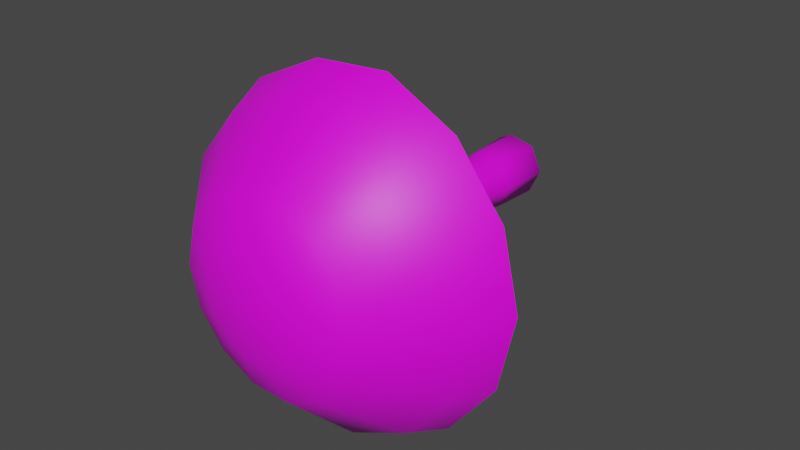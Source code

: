 # Source: FE_leaf_13-06---.blend  (saved by Blender 3.0.42; exported with 4.5.12 LTS)
import bpy
from mathutils import Matrix  # noqa: F401  (used for matrix-valued properties, if any)

bpy.ops.wm.read_factory_settings(use_empty=True)
scene = bpy.context.scene
scene.name = 'Scene'

# ---- images (referenced by path relative to the original .blend; pixels are not part of the script)
import os
ASSET_DIR = os.environ.get("B2B_ASSET_DIR", "")  # directory of the original .blend (textures are referenced by path, not embedded)
HERE = os.path.dirname(os.path.abspath(__file__))  # packed textures are extracted next to this script under _unpacked/

def load_image(name, relpath, width, height, colorspace="sRGB"):
    """Load a texture the original file referenced (path relative to the .blend, or extracted next to this script)."""
    p = next((c for c in (os.path.join(HERE, relpath), os.path.join(ASSET_DIR, relpath)) if relpath and os.path.exists(c)), "")
    if p:
        img = bpy.data.images.load(p, check_existing=True)
        img.name = name
    else:  # same state as the original file: an image datablock whose file is absent (Cycles renders it pink)
        img = bpy.data.images.new(name, width, height)
        img.source = "FILE"
        img.filepath = "//" + (relpath or name)
    img.colorspace_settings.name = colorspace
    return img
img_fe_leaf_13_tex_dds = load_image('FE_leaf_13_tex.dds', 'FE_leaf_13_tex.dds', 1024, 1024, 'sRGB')

# ---- materials (node trees are filled in below, after node groups)
mat_material = bpy.data.materials.new('Material')
mat_material.use_transparent_shadow = False

# ---- material node trees
mat_material.use_nodes = True; mat_material.node_tree.nodes.clear()
_N = mat_material.node_tree.nodes; _L = mat_material.node_tree.links
n0 = _N.new('ShaderNodeBsdfPrincipled'); n0.name = 'Principled BSDF'; n0.location = (10, 300)
n0.distribution = 'GGX'
n0.subsurface_method = 'RANDOM_WALK_SKIN'
n0.inputs[3].default_value = 1.45
n0.inputs[27].default_value = (0.0, 0.0, 0.0, 1.0)
n0.inputs[28].default_value = 1.0
n1 = _N.new('ShaderNodeOutputMaterial'); n1.name = 'Material Output'; n1.location = (300, 300)
n2 = _N.new('ShaderNodeTexImage'); n2.name = 'Image Texture'; n2.location = (-352, 214)
n2.image = img_fe_leaf_13_tex_dds
_L.new(n0.outputs[0], n1.inputs[0])
_L.new(n2.outputs[0], n0.inputs[0])
n1.is_active_output = True

# ---- world
world_world = bpy.data.worlds.new('World'); scene.world = world_world
world_world.use_nodes = True; world_world.node_tree.nodes.clear()
_N = world_world.node_tree.nodes; _L = world_world.node_tree.links
n0 = _N.new('ShaderNodeOutputWorld'); n0.name = 'World Output'; n0.location = (300, 300)
n1 = _N.new('ShaderNodeBackground'); n1.name = 'Background'; n1.location = (10, 300)
n1.inputs[0].default_value = (0.05088, 0.05088, 0.05088, 1.0)
_L.new(n1.outputs[0], n0.inputs[0])
n0.is_active_output = True
world_world.color = (0.05088, 0.05088, 0.05088)
world_world.use_sun_shadow = False
world_world.sun_shadow_jitter_overblur = 0.0

# ---- meshes
me_0x07798a23_gmdl = bpy.data.meshes.new('0x07798A23.gmdl')
me_0x07798a23_gmdl.from_pydata([(-0.01908, 0.05746, 0.101), (0.06688, 0.05746, 0.08181), (0.003533, 0.09897, 3.725e-08), (-0.05982, 0.05746, 0.08062), (-0.08801, 0.05746, 0.0446), (-0.08801, 0.05746, -0.04456), (-0.08801, 0.05746, 0.0446), (-0.01908, 0.05746, -0.1009), (0.06688, 0.05746, -0.08163), (0.1051, 0.05746, -3.036e-07), (0.4153, -0.728, 0.2026), (0.2885, -0.7279, 0.3699), (0.3584, -0.757, 0.4569), (0.5164, -0.7572, 0.2492), (0.1052, -0.7278, 0.4615), (0.1302, -0.7569, 0.5763), (-0.09816, -0.7278, 0.4508), (-0.1231, -0.7569, 0.5597), (-0.2844, -0.7277, 0.3601), (-0.3565, -0.7567, 0.4495), (-0.4151, -0.7276, 0.204), (-0.5194, -0.7565, 0.2551), (-0.4618, -0.7276, 0.006802), (-0.5775, -0.7566, 0.009427), (-0.4127, -0.7281, -0.1944), (-0.5149, -0.7572, -0.2422), (-0.2825, -0.7284, -0.3559), (-0.3524, -0.7577, -0.4436), (-0.09817, -0.7285, -0.4492), (-0.1231, -0.7578, -0.5581), (0.1052, -0.7286, -0.4591), (0.1302, -0.7579, -0.5734), (0.2885, -0.7285, -0.3715), (0.3584, -0.7578, -0.4628), (0.4153, -0.7284, -0.2059), (0.5164, -0.7576, -0.2566), (0.4606, -0.7282, 0.0006028), (0.5727, -0.7574, 0.000626), (0.5164, -0.7572, 0.2492), (0.3584, -0.757, 0.4569), (0.3191, -0.9061, 0.4083), (0.4595, -0.9063, 0.2233), (0.1302, -0.7569, 0.5763), (0.1161, -0.906, 0.5117), (-0.1231, -0.7569, 0.5597), (-0.1091, -0.906, 0.4986), (-0.3565, -0.7567, 0.4495), (-0.3159, -0.9059, 0.3993), (-0.5194, -0.7565, 0.2551), (-0.4607, -0.9057, 0.2265), (-0.5775, -0.7566, 0.009427), (-0.5124, -0.9058, 0.008084), (-0.5149, -0.7572, -0.2422), (-0.4574, -0.9063, -0.2151), (-0.3524, -0.7577, -0.4436), (-0.3131, -0.9067, -0.3941), (-0.1231, -0.7578, -0.5581), (-0.1091, -0.9068, -0.4968), (0.1302, -0.7579, -0.5734), (0.1161, -0.9069, -0.5089), (0.3584, -0.7578, -0.4628), (0.3191, -0.9068, -0.4113), (0.5164, -0.7576, -0.2566), (0.4595, -0.9066, -0.2279), (0.5727, -0.7574, 0.000626), (0.5096, -0.9064, 0.0007472), (0.1907, -1.122, 0.2461), (0.274, -1.122, 0.1358), (0.07034, -1.122, 0.3025), (-0.06328, -1.122, 0.2979), (-0.1837, -1.122, 0.2357), (-0.2695, -1.122, 0.1331), (-0.3001, -1.122, 0.003487), (-0.2689, -1.122, -0.1279), (-0.1837, -1.122, -0.2339), (-0.06328, -1.123, -0.2957), (0.07034, -1.123, -0.3), (0.1907, -1.122, -0.2435), (0.274, -1.122, -0.1347), (0.3038, -1.122, 0.0009232), (0.1037, -1.177, 0.1309), (0.1483, -1.177, 0.07343), (0.03928, -1.177, 0.1618), (-0.03222, -1.177, 0.1605), (-0.09665, -1.177, 0.1279), (-0.1412, -1.177, 0.07105), (-0.1571, -1.177, 0.000969), (-0.1412, -1.177, -0.06909), (-0.09665, -1.177, -0.1259), (-0.03222, -1.177, -0.1583), (0.03928, -1.177, -0.1595), (0.1037, -1.177, -0.1286), (0.1483, -1.177, -0.07129), (0.1642, -1.177, 0.0009679), (0.003531, -1.194, 0.0009824), (0.05511, -0.3474, 0.06679), (0.05511, -0.2154, 0.06666), (-0.01487, -0.2154, 0.08242), (-0.01487, -0.3474, 0.08255), (0.08625, -0.3475, 0.0002695), (0.08625, -0.2155, 0.0001426), (0.05511, -0.3476, -0.06611), (0.05511, -0.2155, -0.06623), (-0.01488, -0.3476, -0.08188), (-0.01487, -0.2156, -0.08201), (-0.01488, -0.3476, -0.08188), (-0.071, -0.3475, -0.03607), (-0.071, -0.2155, -0.0362), (-0.01487, -0.2156, -0.08201), (-0.071, -0.3475, 0.03665), (-0.071, -0.2154, 0.03652), (-0.04804, -0.2154, 0.06587), (-0.04804, -0.3474, 0.066), (0.07686, -0.56, 0.09527), (0.05511, -0.4795, 0.06691), (-0.01487, -0.4795, 0.08267), (-0.02264, -0.56, 0.1173), (0.1211, -0.5601, 0.0004663), (0.08625, -0.4795, 0.0003965), (0.07686, -0.5601, -0.09412), (0.05511, -0.4796, -0.06598), (-0.02264, -0.5602, -0.1162), (-0.01488, -0.4796, -0.08176), (-0.02264, -0.5602, -0.1162), (-0.1024, -0.5601, -0.05103), (-0.071, -0.4796, -0.03595), (-0.01488, -0.4796, -0.08176), (-0.1024, -0.56, 0.052), (-0.071, -0.4795, 0.03678), (-0.04804, -0.4795, 0.06613), (-0.0698, -0.56, 0.09368), (-0.0819, -0.115, 0.04169), (-0.05559, -0.115, 0.07532), (-0.01757, -0.115, 0.09433), (0.06266, -0.115, 0.07637), (0.09836, -0.115, 4.54e-05), (0.06266, -0.1151, -0.07611), (-0.01757, -0.1151, -0.0941), (-0.08801, 0.05746, -0.04456), (-0.01908, 0.05746, -0.1009), (-0.01757, -0.1151, -0.0941), (-0.0819, -0.115, -0.04156), (0.1261, -0.6697, 0.1018), (0.003532, -0.6696, 0.1609), (-0.1191, -0.6697, 0.09916), (-0.1493, -0.6698, -0.0345), (-0.0645, -0.6699, -0.1426), (0.07156, -0.6699, -0.1446), (0.1564, -0.6698, -0.03561), (0.003532, -0.6696, 0.1609), (0.1261, -0.6697, 0.1018), (0.07866, -0.6405, 0.09768), (-0.02328, -0.6405, 0.1203), (-0.1191, -0.6697, 0.09916), (-0.07159, -0.6405, 0.09601), (-0.105, -0.6405, 0.05331), (-0.1493, -0.6698, -0.0345), (-0.105, -0.6406, -0.05221), (-0.0645, -0.6699, -0.1426), (-0.02328, -0.6407, -0.119), (0.07156, -0.6699, -0.1446), (-0.0645, -0.6699, -0.1426), (-0.02328, -0.6407, -0.119), (0.07866, -0.6407, -0.09639), (0.1564, -0.6698, -0.03561), (0.124, -0.6406, 0.0005327)], [], [(0, 1, 2), (2, 3, 0), (2, 4, 3), (5, 6, 2), (7, 5, 2), (8, 7, 2), (9, 8, 2), (1, 9, 2), (12, 13, 11), (10, 11, 13), (15, 12, 14), (11, 14, 12), (15, 14, 17), (14, 16, 17), (19, 17, 18), (16, 18, 17), (21, 19, 20), (18, 20, 19), (23, 21, 22), (20, 22, 21), (23, 22, 25), (22, 24, 25), (25, 24, 27), (24, 26, 27), (29, 27, 28), (26, 28, 27), (31, 29, 30), (28, 30, 29), (31, 30, 33), (30, 32, 33), (33, 32, 35), (32, 34, 35), (35, 34, 37), (34, 36, 37), (13, 37, 10), (36, 10, 37), (38, 39, 41), (39, 40, 41), (39, 42, 40), (42, 43, 40), (42, 44, 43), (44, 45, 43), (44, 46, 45), (46, 47, 45), (48, 49, 46), (46, 49, 47), (48, 50, 49), (50, 51, 49), (52, 53, 50), (50, 53, 51), (52, 54, 53), (54, 55, 53), (54, 56, 55), (56, 57, 55), (56, 58, 57), (58, 59, 57), (58, 60, 59), (60, 61, 59), (62, 63, 60), (60, 63, 61), (62, 64, 63), (64, 65, 63), (64, 38, 65), (38, 41, 65), (41, 40, 67), (66, 67, 40), (43, 68, 40), (68, 66, 40), (45, 69, 43), (69, 68, 43), (47, 70, 45), (70, 69, 45), (49, 71, 47), (71, 70, 47), (49, 51, 71), (72, 71, 51), (53, 73, 51), (73, 72, 51), (53, 55, 73), (74, 73, 55), (57, 75, 55), (75, 74, 55), (57, 59, 75), (76, 75, 59), (59, 61, 76), (77, 76, 61), (63, 78, 61), (78, 77, 61), (63, 65, 78), (79, 78, 65), (65, 41, 79), (67, 79, 41), (66, 80, 67), (67, 80, 81), (66, 68, 80), (68, 82, 80), (68, 69, 82), (69, 83, 82), (69, 70, 83), (70, 84, 83), (71, 85, 70), (70, 85, 84), (71, 72, 85), (72, 86, 85), (72, 73, 86), (73, 87, 86), (73, 74, 87), (74, 88, 87), (75, 89, 74), (74, 89, 88), (76, 90, 75), (75, 90, 89), (76, 77, 90), (77, 91, 90), (77, 78, 91), (78, 92, 91), (78, 79, 92), (79, 93, 92), (67, 81, 79), (79, 81, 93), (80, 82, 94), (81, 80, 94), (93, 81, 94), (92, 93, 94), (91, 92, 94), (90, 91, 94), (89, 90, 94), (88, 89, 94), (87, 88, 94), (86, 87, 94), (85, 86, 94), (84, 85, 94), (83, 84, 94), (82, 83, 94), (95, 96, 98), (96, 97, 98), (95, 99, 96), (99, 100, 96), (99, 101, 100), (101, 102, 100), (101, 103, 102), (103, 104, 102), (106, 107, 105), (105, 107, 108), (109, 110, 106), (106, 110, 107), (110, 109, 111), (111, 109, 112), (111, 112, 97), (97, 112, 98), (113, 114, 116), (114, 115, 116), (113, 117, 114), (117, 118, 114), (117, 119, 118), (119, 120, 118), (119, 121, 120), (121, 122, 120), (123, 124, 126), (124, 125, 126), (124, 127, 125), (127, 128, 125), (130, 129, 127), (129, 128, 127), (116, 115, 130), (115, 129, 130), (3, 4, 132), (4, 131, 132), (0, 3, 133), (3, 132, 133), (1, 0, 134), (0, 133, 134), (1, 134, 9), (9, 134, 135), (8, 9, 136), (9, 135, 136), (7, 8, 137), (8, 136, 137), (138, 139, 141), (139, 140, 141), (138, 141, 4), (4, 141, 131), (11, 10, 142), (11, 142, 14), (14, 142, 143), (16, 14, 143), (16, 143, 18), (18, 143, 144), (20, 18, 144), (20, 144, 22), (22, 144, 145), (24, 22, 145), (24, 145, 26), (26, 145, 146), (28, 26, 146), (28, 146, 30), (30, 146, 147), (32, 30, 147), (32, 147, 34), (34, 147, 148), (36, 34, 148), (10, 36, 142), (36, 148, 142), (150, 151, 149), (149, 151, 152), (149, 152, 153), (152, 154, 153), (153, 154, 155), (153, 155, 156), (156, 155, 157), (156, 157, 158), (158, 157, 159), (161, 162, 160), (160, 162, 163), (160, 163, 164), (164, 163, 165), (164, 165, 150), (150, 165, 151), (151, 113, 152), (113, 116, 152), (165, 117, 151), (151, 117, 113), (163, 119, 165), (119, 117, 165), (162, 121, 163), (121, 119, 163), (157, 124, 159), (124, 123, 159), (155, 127, 157), (127, 124, 157), (154, 130, 155), (130, 127, 155), (152, 116, 154), (116, 130, 154), (114, 95, 115), (95, 98, 115), (114, 118, 95), (118, 99, 95), (118, 120, 99), (120, 101, 99), (120, 122, 101), (122, 103, 101), (125, 106, 126), (126, 106, 105), (128, 109, 125), (125, 109, 106), (109, 128, 112), (112, 128, 129), (112, 129, 98), (98, 129, 115), (133, 132, 97), (132, 111, 97), (134, 133, 96), (96, 133, 97), (135, 134, 100), (96, 100, 134), (136, 135, 102), (100, 102, 135), (137, 136, 104), (102, 104, 136), (141, 140, 107), (108, 107, 140), (131, 141, 110), (107, 110, 141), (132, 131, 111), (131, 110, 111)])
me_0x07798a23_gmdl.polygons.foreach_set('use_smooth', [True] * 266)
_uv = me_0x07798a23_gmdl.uv_layers.new(name='UVMap')
_uv.uv.foreach_set('vector', [0.2455, 0.5422, 0.3204, 0.5422, 0.284, 0.5681, 0.284, 0.5681, 0.2061, 0.5422, 0.2455, 0.5422, 0.284, 0.5681, 0.1654, 0.5422, 0.2061, 0.5422, 0.05935, 0.5422, 0.1413, 0.5422, 0.284, 0.5681, 0.5254, 0.5422, 0.05935, 0.5422, 0.284, 0.5681, 0.4686, 0.5422, 0.5254, 0.5422, 0.284, 0.5681, 0.3949, 0.5422, 0.4686, 0.5422, 0.284, 0.5681, 0.3204, 0.5422, 0.3949, 0.5422, 0.284, 0.5681, 0.9076, 0.4059, 0.9668, 0.3281, 0.8814, 0.3733, 0.9289, 0.3106, 0.8814, 0.3733, 0.9668, 0.3281, 0.8221, 0.4506, 0.9076, 0.4059, 0.8127, 0.4076, 0.8814, 0.3733, 0.8127, 0.4076, 0.9076, 0.4059, 0.8221, 0.4506, 0.8127, 0.4076, 0.7271, 0.4444, 0.8127, 0.4076, 0.7365, 0.4036, 0.7271, 0.4444, 0.6397, 0.4031, 0.7271, 0.4444, 0.6667, 0.3696, 0.7365, 0.4036, 0.6667, 0.3696, 0.7271, 0.4444, 0.5786, 0.3303, 0.6397, 0.4031, 0.6177, 0.3111, 0.6667, 0.3696, 0.6177, 0.3111, 0.6397, 0.4031, 0.5569, 0.2382, 0.5786, 0.3303, 0.6002, 0.2372, 0.6177, 0.3111, 0.6002, 0.2372, 0.5786, 0.3303, 0.5569, 0.2382, 0.6002, 0.2372, 0.5803, 0.1439, 0.6002, 0.2372, 0.6186, 0.1618, 0.5803, 0.1439, 0.5803, 0.1439, 0.6186, 0.1618, 0.6412, 0.06841, 0.6186, 0.1618, 0.6674, 0.1013, 0.6412, 0.06841, 0.7271, 0.02551, 0.6412, 0.06841, 0.7365, 0.06631, 0.6674, 0.1013, 0.7365, 0.06631, 0.6412, 0.06841, 0.8221, 0.01977, 0.7271, 0.02551, 0.8127, 0.06261, 0.7365, 0.06631, 0.8127, 0.06261, 0.7271, 0.02551, 0.8221, 0.01977, 0.8127, 0.06261, 0.9076, 0.06123, 0.8127, 0.06261, 0.8814, 0.09545, 0.9076, 0.06123, 0.9076, 0.06123, 0.8814, 0.09545, 0.9668, 0.1385, 0.8814, 0.09545, 0.9289, 0.1575, 0.9668, 0.1385, 0.9668, 0.1385, 0.9289, 0.1575, 0.9879, 0.2349, 0.9289, 0.1575, 0.9459, 0.2349, 0.9879, 0.2349, 0.9668, 0.3281, 0.9879, 0.2349, 0.9289, 0.3106, 0.9459, 0.2349, 0.9289, 0.3106, 0.9879, 0.2349, 0.962, 0.8325, 0.8904, 0.9267, 0.9362, 0.8206, 0.8904, 0.9267, 0.8725, 0.9046, 0.9362, 0.8206, 0.8904, 0.9267, 0.7868, 0.9809, 0.8725, 0.9046, 0.7868, 0.9809, 0.7804, 0.9515, 0.8725, 0.9046, 0.7868, 0.9809, 0.6718, 0.9734, 0.7804, 0.9515, 0.6718, 0.9734, 0.6782, 0.9456, 0.7804, 0.9515, 0.6718, 0.9734, 0.5659, 0.9233, 0.6782, 0.9456, 0.5659, 0.9233, 0.5843, 0.9005, 0.6782, 0.9456, 0.492, 0.8351, 0.5186, 0.8221, 0.5659, 0.9233, 0.5659, 0.9233, 0.5186, 0.8221, 0.5843, 0.9005, 0.492, 0.8351, 0.4656, 0.7236, 0.5186, 0.8221, 0.4656, 0.7236, 0.4952, 0.723, 0.5186, 0.8221, 0.494, 0.6095, 0.5201, 0.6217, 0.4656, 0.7236, 0.4656, 0.7236, 0.5201, 0.6217, 0.4952, 0.723, 0.494, 0.6095, 0.5678, 0.518, 0.5201, 0.6217, 0.5678, 0.518, 0.5856, 0.5405, 0.5201, 0.6217, 0.5678, 0.518, 0.6718, 0.4661, 0.5856, 0.5405, 0.6718, 0.4661, 0.6782, 0.4939, 0.5856, 0.5405, 0.6718, 0.4661, 0.7868, 0.4591, 0.6782, 0.4939, 0.7868, 0.4591, 0.7804, 0.4884, 0.6782, 0.4939, 0.7868, 0.4591, 0.8904, 0.5093, 0.7804, 0.4884, 0.8904, 0.5093, 0.8725, 0.5327, 0.7804, 0.4884, 0.962, 0.6029, 0.9362, 0.6159, 0.8904, 0.5093, 0.8904, 0.5093, 0.9362, 0.6159, 0.8725, 0.5327, 0.962, 0.6029, 0.9876, 0.7196, 0.9362, 0.6159, 0.9876, 0.7196, 0.959, 0.7196, 0.9362, 0.6159, 0.9876, 0.7196, 0.962, 0.8325, 0.959, 0.7196, 0.962, 0.8325, 0.9362, 0.8206, 0.959, 0.7196, 0.9362, 0.8206, 0.8725, 0.9046, 0.8521, 0.7808, 0.8143, 0.8309, 0.8521, 0.7808, 0.8725, 0.9046, 0.7804, 0.9515, 0.7596, 0.8565, 0.8725, 0.9046, 0.7596, 0.8565, 0.8143, 0.8309, 0.8725, 0.9046, 0.6782, 0.9456, 0.699, 0.8544, 0.7804, 0.9515, 0.699, 0.8544, 0.7596, 0.8565, 0.7804, 0.9515, 0.5843, 0.9005, 0.6444, 0.8262, 0.6782, 0.9456, 0.6444, 0.8262, 0.699, 0.8544, 0.6782, 0.9456, 0.5186, 0.8221, 0.6054, 0.7796, 0.5843, 0.9005, 0.6054, 0.7796, 0.6444, 0.8262, 0.5843, 0.9005, 0.5186, 0.8221, 0.4952, 0.723, 0.6054, 0.7796, 0.5915, 0.7208, 0.6054, 0.7796, 0.4952, 0.723, 0.5201, 0.6217, 0.6057, 0.6612, 0.4952, 0.723, 0.6057, 0.6612, 0.5915, 0.7208, 0.4952, 0.723, 0.5201, 0.6217, 0.5856, 0.5405, 0.6057, 0.6612, 0.6444, 0.6131, 0.6057, 0.6612, 0.5856, 0.5405, 0.6782, 0.4939, 0.699, 0.585, 0.5856, 0.5405, 0.699, 0.585, 0.6444, 0.6131, 0.5856, 0.5405, 0.6782, 0.4939, 0.7804, 0.4884, 0.699, 0.585, 0.7596, 0.5831, 0.699, 0.585, 0.7804, 0.4884, 0.7804, 0.4884, 0.8725, 0.5327, 0.7596, 0.5831, 0.8143, 0.6087, 0.7596, 0.5831, 0.8725, 0.5327, 0.9362, 0.6159, 0.8521, 0.6581, 0.8725, 0.5327, 0.8521, 0.6581, 0.8143, 0.6087, 0.8725, 0.5327, 0.9362, 0.6159, 0.959, 0.7196, 0.8521, 0.6581, 0.8656, 0.7196, 0.8521, 0.6581, 0.959, 0.7196, 0.959, 0.7196, 0.9362, 0.8206, 0.8656, 0.7196, 0.8521, 0.7808, 0.8656, 0.7196, 0.9362, 0.8206, 0.8143, 0.8309, 0.7748, 0.7786, 0.8521, 0.7808, 0.8521, 0.7808, 0.7748, 0.7786, 0.795, 0.7525, 0.8143, 0.8309, 0.7596, 0.8565, 0.7748, 0.7786, 0.7596, 0.8565, 0.7455, 0.7926, 0.7748, 0.7786, 0.7596, 0.8565, 0.699, 0.8544, 0.7455, 0.7926, 0.699, 0.8544, 0.7131, 0.792, 0.7455, 0.7926, 0.699, 0.8544, 0.6444, 0.8262, 0.7131, 0.792, 0.6444, 0.8262, 0.6838, 0.7773, 0.7131, 0.792, 0.6054, 0.7796, 0.6636, 0.7514, 0.6444, 0.8262, 0.6444, 0.8262, 0.6636, 0.7514, 0.6838, 0.7773, 0.6054, 0.7796, 0.5915, 0.7208, 0.6636, 0.7514, 0.5915, 0.7208, 0.6564, 0.7196, 0.6636, 0.7514, 0.5915, 0.7208, 0.6057, 0.6612, 0.6564, 0.7196, 0.6057, 0.6612, 0.6636, 0.6878, 0.6564, 0.7196, 0.6057, 0.6612, 0.6444, 0.6131, 0.6636, 0.6878, 0.6444, 0.6131, 0.6838, 0.6621, 0.6636, 0.6878, 0.699, 0.585, 0.7131, 0.6474, 0.6444, 0.6131, 0.6444, 0.6131, 0.7131, 0.6474, 0.6838, 0.6621, 0.7596, 0.5831, 0.7455, 0.6468, 0.699, 0.585, 0.699, 0.585, 0.7455, 0.6468, 0.7131, 0.6474, 0.7596, 0.5831, 0.8143, 0.6087, 0.7455, 0.6468, 0.8143, 0.6087, 0.7748, 0.6608, 0.7455, 0.6468, 0.8143, 0.6087, 0.8521, 0.6581, 0.7748, 0.6608, 0.8521, 0.6581, 0.795, 0.6869, 0.7748, 0.6608, 0.8521, 0.6581, 0.8656, 0.7196, 0.795, 0.6869, 0.8656, 0.7196, 0.8022, 0.7196, 0.795, 0.6869, 0.8521, 0.7808, 0.795, 0.7525, 0.8656, 0.7196, 0.8656, 0.7196, 0.795, 0.7525, 0.8022, 0.7196, 0.7748, 0.7786, 0.7455, 0.7926, 0.7293, 0.7196, 0.795, 0.7525, 0.7748, 0.7786, 0.7293, 0.7196, 0.8022, 0.7196, 0.795, 0.7525, 0.7293, 0.7196, 0.795, 0.6869, 0.8022, 0.7196, 0.7293, 0.7196, 0.7748, 0.6608, 0.795, 0.6869, 0.7293, 0.7196, 0.7455, 0.6468, 0.7748, 0.6608, 0.7293, 0.7196, 0.7131, 0.6474, 0.7455, 0.6468, 0.7293, 0.7196, 0.6838, 0.6621, 0.7131, 0.6474, 0.7293, 0.7196, 0.6636, 0.6878, 0.6838, 0.6621, 0.7293, 0.7196, 0.6564, 0.7196, 0.6636, 0.6878, 0.7293, 0.7196, 0.6636, 0.7514, 0.6564, 0.7196, 0.7293, 0.7196, 0.6838, 0.7773, 0.6636, 0.7514, 0.7293, 0.7196, 0.7131, 0.792, 0.6838, 0.7773, 0.7293, 0.7196, 0.7455, 0.7926, 0.7131, 0.792, 0.7293, 0.7196, 0.3214, 0.2886, 0.3214, 0.3713, 0.2466, 0.2886, 0.3214, 0.3713, 0.2466, 0.3713, 0.2466, 0.2886, 0.3214, 0.2886, 0.3951, 0.2886, 0.3214, 0.3713, 0.3951, 0.2886, 0.3951, 0.3713, 0.3214, 0.3713, 0.3951, 0.2886, 0.4679, 0.2886, 0.3951, 0.3713, 0.4679, 0.2886, 0.4679, 0.3713, 0.3951, 0.3713, 0.4679, 0.2886, 0.5406, 0.2886, 0.4679, 0.3713, 0.5406, 0.2886, 0.5406, 0.3713, 0.4679, 0.3713, 0.08258, 0.2886, 0.08258, 0.3713, 0.004077, 0.2886, 0.004077, 0.2886, 0.08258, 0.3713, 0.004077, 0.3713, 0.1658, 0.2886, 0.1658, 0.3713, 0.08258, 0.2886, 0.08258, 0.2886, 0.1658, 0.3713, 0.08258, 0.3713, 0.1658, 0.3713, 0.1658, 0.2886, 0.2069, 0.3713, 0.2069, 0.3713, 0.1658, 0.2886, 0.2069, 0.2886, 0.2069, 0.3713, 0.2069, 0.2886, 0.2466, 0.3713, 0.2466, 0.3713, 0.2069, 0.2886, 0.2466, 0.2886, 0.3197, 0.1555, 0.3214, 0.2059, 0.2448, 0.1555, 0.3214, 0.2059, 0.2466, 0.2059, 0.2448, 0.1555, 0.3197, 0.1555, 0.3948, 0.1555, 0.3214, 0.2059, 0.3948, 0.1555, 0.3951, 0.2059, 0.3214, 0.2059, 0.3948, 0.1555, 0.469, 0.1555, 0.3951, 0.2059, 0.469, 0.1555, 0.4679, 0.2059, 0.3951, 0.2059, 0.469, 0.1555, 0.5424, 0.1555, 0.4679, 0.2059, 0.5424, 0.1555, 0.5406, 0.2059, 0.4679, 0.2059, 0.005908, 0.1555, 0.08399, 0.1555, 0.004077, 0.2059, 0.08399, 0.1555, 0.08258, 0.2059, 0.004077, 0.2059, 0.08399, 0.1555, 0.1652, 0.1555, 0.08258, 0.2059, 0.1652, 0.1555, 0.1658, 0.2059, 0.08258, 0.2059, 0.2056, 0.1555, 0.2069, 0.2059, 0.1652, 0.1555, 0.2069, 0.2059, 0.1658, 0.2059, 0.1652, 0.1555, 0.2448, 0.1555, 0.2466, 0.2059, 0.2056, 0.1555, 0.2466, 0.2059, 0.2069, 0.2059, 0.2056, 0.1555, 0.2061, 0.5422, 0.1654, 0.5422, 0.2063, 0.4342, 0.1654, 0.5422, 0.1655, 0.4342, 0.2063, 0.4342, 0.2455, 0.5422, 0.2061, 0.5422, 0.2458, 0.4342, 0.2061, 0.5422, 0.2063, 0.4342, 0.2458, 0.4342, 0.3204, 0.5422, 0.2455, 0.5422, 0.3207, 0.4342, 0.2455, 0.5422, 0.2458, 0.4342, 0.3207, 0.4342, 0.3204, 0.5422, 0.3207, 0.4342, 0.3949, 0.5422, 0.3949, 0.5422, 0.3207, 0.4342, 0.395, 0.4342, 0.4686, 0.5422, 0.3949, 0.5422, 0.4683, 0.4342, 0.3949, 0.5422, 0.395, 0.4342, 0.4683, 0.4342, 0.5254, 0.5422, 0.4686, 0.5422, 0.5414, 0.4342, 0.4686, 0.5422, 0.4683, 0.4342, 0.5414, 0.4342, 0.08346, 0.5422, 0.005222, 0.5422, 0.08319, 0.4342, 0.005222, 0.5422, 0.004863, 0.4342, 0.08319, 0.4342, 0.08346, 0.5422, 0.08319, 0.4342, 0.1654, 0.5422, 0.1654, 0.5422, 0.08319, 0.4342, 0.1655, 0.4342, 0.8814, 0.3733, 0.9289, 0.3106, 0.8205, 0.2728, 0.8814, 0.3733, 0.8205, 0.2728, 0.8127, 0.4076, 0.8127, 0.4076, 0.8205, 0.2728, 0.7746, 0.295, 0.7365, 0.4036, 0.8127, 0.4076, 0.7746, 0.295, 0.7365, 0.4036, 0.7746, 0.295, 0.6667, 0.3696, 0.6667, 0.3696, 0.7746, 0.295, 0.7287, 0.2718, 0.6177, 0.3111, 0.6667, 0.3696, 0.7287, 0.2718, 0.6177, 0.3111, 0.7287, 0.2718, 0.6002, 0.2372, 0.6002, 0.2372, 0.7287, 0.2718, 0.7173, 0.2217, 0.6186, 0.1618, 0.6002, 0.2372, 0.7173, 0.2217, 0.6186, 0.1618, 0.7173, 0.2217, 0.6674, 0.1013, 0.6674, 0.1013, 0.7173, 0.2217, 0.7491, 0.1812, 0.7365, 0.06631, 0.6674, 0.1013, 0.7491, 0.1812, 0.7365, 0.06631, 0.7491, 0.1812, 0.8127, 0.06261, 0.8127, 0.06261, 0.7491, 0.1812, 0.8001, 0.1805, 0.8814, 0.09545, 0.8127, 0.06261, 0.8001, 0.1805, 0.8814, 0.09545, 0.8001, 0.1805, 0.9289, 0.1575, 0.9289, 0.1575, 0.8001, 0.1805, 0.8319, 0.2213, 0.9459, 0.2349, 0.9289, 0.1575, 0.8319, 0.2213, 0.9289, 0.3106, 0.9459, 0.2349, 0.8205, 0.2728, 0.9459, 0.2349, 0.8319, 0.2213, 0.8205, 0.2728, 0.3374, 0.09823, 0.3196, 0.128, 0.2626, 0.09823, 0.2626, 0.09823, 0.3196, 0.128, 0.2447, 0.128, 0.2626, 0.09823, 0.2447, 0.128, 0.1847, 0.09823, 0.2447, 0.128, 0.2055, 0.128, 0.1847, 0.09823, 0.1847, 0.09823, 0.2055, 0.128, 0.1651, 0.128, 0.1847, 0.09823, 0.1651, 0.128, 0.1048, 0.09823, 0.1048, 0.09823, 0.1651, 0.128, 0.08408, 0.128, 0.1048, 0.09823, 0.08408, 0.128, 0.02631, 0.09823, 0.02631, 0.09823, 0.08408, 0.128, 0.006012, 0.128, 0.5436, 0.09823, 0.5425, 0.128, 0.4881, 0.09823, 0.4881, 0.09823, 0.5425, 0.128, 0.4691, 0.128, 0.4881, 0.09823, 0.4691, 0.128, 0.4136, 0.09823, 0.4136, 0.09823, 0.4691, 0.128, 0.3947, 0.128, 0.4136, 0.09823, 0.3947, 0.128, 0.3374, 0.09823, 0.3374, 0.09823, 0.3947, 0.128, 0.3196, 0.128, 0.3196, 0.128, 0.3197, 0.1555, 0.2447, 0.128, 0.3197, 0.1555, 0.2448, 0.1555, 0.2447, 0.128, 0.3947, 0.128, 0.3948, 0.1555, 0.3196, 0.128, 0.3196, 0.128, 0.3948, 0.1555, 0.3197, 0.1555, 0.4691, 0.128, 0.469, 0.1555, 0.3947, 0.128, 0.469, 0.1555, 0.3948, 0.1555, 0.3947, 0.128, 0.5425, 0.128, 0.5424, 0.1555, 0.4691, 0.128, 0.5424, 0.1555, 0.469, 0.1555, 0.4691, 0.128, 0.08408, 0.128, 0.08399, 0.1555, 0.006012, 0.128, 0.08399, 0.1555, 0.005908, 0.1555, 0.006012, 0.128, 0.1651, 0.128, 0.1652, 0.1555, 0.08408, 0.128, 0.1652, 0.1555, 0.08399, 0.1555, 0.08408, 0.128, 0.2055, 0.128, 0.2056, 0.1555, 0.1651, 0.128, 0.2056, 0.1555, 0.1652, 0.1555, 0.1651, 0.128, 0.2447, 0.128, 0.2448, 0.1555, 0.2055, 0.128, 0.2448, 0.1555, 0.2056, 0.1555, 0.2055, 0.128, 0.3214, 0.2059, 0.3214, 0.2886, 0.2466, 0.2059, 0.3214, 0.2886, 0.2466, 0.2886, 0.2466, 0.2059, 0.3214, 0.2059, 0.3951, 0.2059, 0.3214, 0.2886, 0.3951, 0.2059, 0.3951, 0.2886, 0.3214, 0.2886, 0.3951, 0.2059, 0.4679, 0.2059, 0.3951, 0.2886, 0.4679, 0.2059, 0.4679, 0.2886, 0.3951, 0.2886, 0.4679, 0.2059, 0.5406, 0.2059, 0.4679, 0.2886, 0.5406, 0.2059, 0.5406, 0.2886, 0.4679, 0.2886, 0.08258, 0.2059, 0.08258, 0.2886, 0.004077, 0.2059, 0.004077, 0.2059, 0.08258, 0.2886, 0.004077, 0.2886, 0.1658, 0.2059, 0.1658, 0.2886, 0.08258, 0.2059, 0.08258, 0.2059, 0.1658, 0.2886, 0.08258, 0.2886, 0.1658, 0.2886, 0.1658, 0.2059, 0.2069, 0.2886, 0.2069, 0.2886, 0.1658, 0.2059, 0.2069, 0.2059, 0.2069, 0.2886, 0.2069, 0.2059, 0.2466, 0.2886, 0.2466, 0.2886, 0.2069, 0.2059, 0.2466, 0.2059, 0.2458, 0.4342, 0.2063, 0.4342, 0.2466, 0.3713, 0.2063, 0.4342, 0.2069, 0.3713, 0.2466, 0.3713, 0.3207, 0.4342, 0.2458, 0.4342, 0.3214, 0.3713, 0.3214, 0.3713, 0.2458, 0.4342, 0.2466, 0.3713, 0.395, 0.4342, 0.3207, 0.4342, 0.3951, 0.3713, 0.3214, 0.3713, 0.3951, 0.3713, 0.3207, 0.4342, 0.4683, 0.4342, 0.395, 0.4342, 0.4679, 0.3713, 0.3951, 0.3713, 0.4679, 0.3713, 0.395, 0.4342, 0.5414, 0.4342, 0.4683, 0.4342, 0.5406, 0.3713, 0.4679, 0.3713, 0.5406, 0.3713, 0.4683, 0.4342, 0.08319, 0.4342, 0.004863, 0.4342, 0.08258, 0.3713, 0.004077, 0.3713, 0.08258, 0.3713, 0.004863, 0.4342, 0.1655, 0.4342, 0.08319, 0.4342, 0.1658, 0.3713, 0.08258, 0.3713, 0.1658, 0.3713, 0.08319, 0.4342, 0.2063, 0.4342, 0.1655, 0.4342, 0.2069, 0.3713, 0.1655, 0.4342, 0.1658, 0.3713, 0.2069, 0.3713])
me_0x07798a23_gmdl.materials.append(mat_material)
me_0x07798a23_gmdl.use_remesh_fix_poles = True
me_0x07798a23_gmdl.use_remesh_preserve_attributes = False
me_0x07798a23_gmdl.update()
arm_armature = bpy.data.armatures.new('Armature')  # bones are not reproduced

# ---- objects
ob_1_f40_l50_u40_0x0 = bpy.data.objects.new('1 F40 L50 U40 0x0', me_0x07798a23_gmdl)
ob_armature = bpy.data.objects.new('Armature', arm_armature)

# ---- transforms, parenting, visibility, modifiers, constraints
ob_1_f40_l50_u40_0x0.parent = ob_armature
ob_1_f40_l50_u40_0x0.location = (0.0, 0.0, 0.0)
_vg = ob_1_f40_l50_u40_0x0.vertex_groups.new(name='Bone')
for _i, _w in zip([0, 1, 2, 3, 4, 5, 6, 7, 8, 9, 10, 11, 12, 13, 14, 15, 16, 17, 18, 19, 20, 21, 22, 23, 24, 25, 26, 27, 28, 29, 30, 31, 32, 33, 34, 35, 36, 37, 38, 39, 40, 41, 42, 43, 44, 45, 46, 47, 48, 49, 50, 51, 52, 53, 54, 55, 56, 57, 58, 59, 60, 61, 62, 63, 64, 65, 66, 67, 68, 69, 70, 71, 72, 73, 74, 75, 76, 77, 78, 79, 80, 81, 82, 83, 84, 85, 86, 87, 88, 89, 90, 91, 92, 93, 94, 95, 96, 97, 98, 99, 100, 101, 102, 103, 104, 105, 106, 107, 108, 109, 110, 111, 112, 113, 114, 115, 116, 117, 118, 119, 120, 121, 122, 123, 124, 125, 126, 127, 128, 129, 130, 131, 132, 133, 134, 135, 136, 137, 138, 139, 140, 141, 142, 143, 144, 145, 146, 147, 148, 149, 150, 151, 152, 153, 154, 155, 156, 157, 158, 159, 160, 161, 162, 163, 164, 165], [1.0, 1.0, 1.0, 1.0, 1.0, 1.0, 1.0, 1.0, 1.0, 1.0, 0.0, 2.623e-06, 0.0, 0.0, 0.0, 0.0, 2.98e-06, 0.0, 0.0, 0.0, 0.0, 0.0, 0.0001742, 0.0, 0.0, 0.0, 1.192e-06, 0.0, 0.0, 0.0, 0.0, 0.0, 0.0, 0.0, 0.0, 0.0, 0.0, 0.0, 0.0, 0.0, 0.0001016, 9.251e-05, 0.0, 0.0, 0.0, 0.0, 0.0, 4.768e-06, 0.0, 0.0, 0.0, 0.0, 0.0, 0.0, 0.0, 0.0, 0.0, 2.915e-05, 0.0, 0.0, 0.0, 0.0, 0.0, 0.0, 0.0, 4.113e-06, 1.699e-05, 3.338e-06, 0.0, 0.0001994, 0.0, 0.0, 0.0, 0.0, 2.825e-05, 1.74e-05, 0.0002193, 0.0006163, 0.001937, 4.172e-06, 0.0004185, 0.0, 7.761e-05, 0.003872, 0.0, 0.0001187, 1.597e-05, 2.682e-06, 0.0, 0.0, 0.0, 0.0, 0.001357, 5.305e-06, 0.0, 0.0, 0.0, 0.0, 0.0, 0.0, 0.0, 0.0, 0.0, 0.0, 0.0, 0.0, 0.0, 0.0, 0.0, 0.0, 0.0, 0.0, 0.0, 0.0, 0.0, 0.0, 0.0, 0.0, 0.0, 0.0, 0.0, 0.0, 0.0, 0.0, 0.0, 0.0, 0.0, 0.0, 0.0, 0.0, 0.0, 0.0, 3.815e-06, 0.0, 0.0, 0.0, 0.0, 0.0, 1.0, 1.0, 0.0, 0.0, 0.0, 0.0, 0.0, 2.682e-06, 1.073e-06, 0.0, 0.0, 0.0, 0.0, 0.0, 6.855e-06, 0.0, 0.0, 0.0, 2.682e-06, 0.0, 1.073e-06, 0.0, 0.0, 1.073e-06, 0.0, 0.0, 0.0, 0.0]): _vg.add([_i], _w, 'REPLACE')
_vg = ob_1_f40_l50_u40_0x0.vertex_groups.new(name='Bone.001')
for _i, _w in zip([0, 1, 3, 4, 5, 6, 7, 8, 9, 131, 132, 133, 134, 135, 136, 137, 138, 139, 140, 141], [0.0, 0.0, 0.0, 0.0, 0.0, 0.0, 0.0, 0.0, 0.0, 1.0, 1.0, 1.0, 1.0, 1.0, 1.0, 1.0, 0.0, 0.0, 1.0, 1.0]): _vg.add([_i], _w, 'REPLACE')
_vg = ob_1_f40_l50_u40_0x0.vertex_groups.new(name='Bone.002')
for _i, _w in zip([0, 1, 3, 4, 5, 7, 8, 9, 96, 97, 100, 102, 104, 107, 108, 110, 111, 131, 132, 133, 134, 135, 136, 137, 138, 139, 140, 141], [0.0, 0.0, 0.0, 0.0, 0.0, 0.0, 0.0, 0.0, 1.0, 1.0, 1.0, 1.0, 1.0, 1.0, 1.0, 1.0, 1.0, 0.0, 0.0, 0.0, 0.0, 0.0, 0.0, 0.0, 0.0, 0.0, 0.0, 0.0]): _vg.add([_i], _w, 'REPLACE')
_vg = ob_1_f40_l50_u40_0x0.vertex_groups.new(name='Bone.003')
for _i, _w in zip([95, 96, 97, 98, 99, 100, 101, 102, 103, 104, 105, 106, 107, 108, 109, 110, 111, 112, 131, 132, 133, 134, 135, 136, 137, 139, 140, 141], [1.0, 0.0, 0.0, 1.0, 1.0, 0.0, 1.0, 0.0, 1.0, 0.0, 1.0, 1.0, 0.0, 0.0, 1.0, 0.0, 0.0, 1.0, 0.0, 0.0, 0.0, 0.0, 0.0, 0.0, 0.0, 0.0, 0.0, 0.0]): _vg.add([_i], _w, 'REPLACE')
_vg = ob_1_f40_l50_u40_0x0.vertex_groups.new(name='Bone.004')
for _i, _w in zip([95, 96, 97, 98, 99, 100, 101, 102, 103, 104, 105, 106, 107, 108, 109, 110, 111, 112, 114, 115, 118, 120, 122, 125, 126, 128, 129], [0.0, 0.0, 0.0, 0.0, 0.0, 0.0, 0.0, 0.0, 0.0, 0.0, 0.0, 0.0, 0.0, 0.0, 0.0, 0.0, 0.0, 0.0, 1.0, 1.0, 1.0, 1.0, 1.0, 1.0, 1.0, 1.0, 1.0]): _vg.add([_i], _w, 'REPLACE')
_vg = ob_1_f40_l50_u40_0x0.vertex_groups.new(name='Bone.005')
for _i, _w in zip([95, 98, 99, 101, 103, 105, 106, 109, 112, 113, 116, 117, 119, 121, 123, 124, 127, 130], [0.0, 0.0, 0.0, 0.0, 0.0, 0.0, 0.0, 0.0, 0.0, 1.0, 1.0, 1.0, 1.0, 1.0, 1.0, 1.0, 1.0, 1.0]): _vg.add([_i], _w, 'REPLACE')
_vg = ob_1_f40_l50_u40_0x0.vertex_groups.new(name='Bone.006')
for _i, _w in zip([114, 115, 118, 120, 125, 128, 129, 151, 152, 154, 155, 157, 159, 162, 163, 165], [0.0, 0.0, 0.0, 0.0, 0.0, 0.0, 0.0, 1.0, 1.0, 1.0, 1.0, 1.0, 1.0, 1.0, 1.0, 1.0]): _vg.add([_i], _w, 'REPLACE')
_vg = ob_1_f40_l50_u40_0x0.vertex_groups.new(name='Bone.007')
for _i, _w in zip([113, 114, 115, 116, 117, 118, 119, 120, 121, 122, 123, 124, 125, 126, 127, 128, 129, 130, 142, 143, 144, 145, 146, 147, 148, 149, 150, 153, 156, 158, 160, 161, 164], [0.0, 0.0, 0.0, 0.0, 0.0, 0.0, 0.0, 0.0, 0.0, 0.0, 0.0, 0.0, 0.0, 0.0, 0.0, 0.0, 0.0, 0.0, 1.0, 1.0, 1.0, 1.0, 1.0, 1.0, 1.0, 1.0, 1.0, 1.0, 1.0, 1.0, 1.0, 1.0, 1.0]): _vg.add([_i], _w, 'REPLACE')
_vg = ob_1_f40_l50_u40_0x0.vertex_groups.new(name='Bone.008')
for _i, _w in zip([10, 11, 12, 13, 14, 15, 16, 17, 18, 19, 20, 21, 22, 23, 24, 25, 26, 27, 28, 29, 30, 31, 32, 33, 34, 35, 36, 37, 44, 66, 67, 68, 69, 149, 150, 151, 152, 153, 154, 155, 156, 157, 158, 159, 160, 161, 162, 163, 164, 165], [1.0, 1.0, 0.0, 0.0, 1.0, 0.0, 1.0, 3.517e-06, 1.0, 0.0, 1.0, 0.0, 0.9998, 0.0, 1.0, 0.0, 1.0, 0.0, 1.0, 0.0, 1.0, 0.0, 1.0, 0.0, 1.0, 0.0, 1.0, 0.0, 3.517e-06, 0.0, 0.0, 0.0, 0.0, 0.0, 0.0, 0.0, 0.0, 0.0, 0.0, 0.0, 0.0, 0.0, 0.0, 0.0, 0.0, 0.0, 0.0, 0.0, 0.0, 0.0]): _vg.add([_i], _w, 'REPLACE')
_vg = ob_1_f40_l50_u40_0x0.vertex_groups.new(name='Bone.009')
for _i, _w in zip([12, 13, 15, 17, 19, 21, 23, 25, 27, 29, 31, 33, 35, 37, 38, 39, 40, 41, 42, 43, 44, 45, 46, 47, 48, 49, 50, 51, 52, 53, 54, 55, 56, 57, 58, 59, 60, 61, 62, 63, 64, 65, 66, 67, 68, 69, 70, 71, 72, 73, 74, 75, 76, 77, 78, 79, 80, 81, 82, 83, 84, 85, 86, 89, 90, 91, 92, 93, 113, 116, 117, 119, 121, 122, 123, 124, 126, 127, 130, 149, 150, 151, 152, 153, 154, 155, 156, 157, 158, 159, 160, 161, 162, 163, 164, 165], [1.0, 1.0, 1.0, 1.0, 1.0, 1.0, 1.0, 1.0, 1.0, 1.0, 1.0, 1.0, 1.0, 1.0, 1.0, 1.0, 0.0, 0.0, 1.0, 0.0, 1.0, 0.0, 1.0, 0.0, 1.0, 0.0, 1.0, 0.0, 1.0, 0.0, 1.0, 0.0, 1.0, 0.0, 1.0, 0.0, 1.0, 0.0, 1.0, 0.0, 1.0, 0.0, 0.0, 0.0, 0.0, 0.0, 0.0, 0.0, 0.0, 0.0, 0.0, 0.0, 0.0, 0.0, 0.0, 0.0, 0.0, 0.0, 0.0, 0.0, 0.0, 0.0, 0.0, 0.0, 0.0, 0.0, 0.0, 0.0, 0.0, 0.0, 0.0, 0.0, 0.0, 0.0, 0.0, 0.0, 0.0, 0.0, 0.0, 0.0, 0.0, 0.0, 0.0, 0.0, 0.0, 0.0, 0.0, 0.0, 0.0, 0.0, 0.0, 0.0, 0.0, 0.0, 0.0, 0.0]): _vg.add([_i], _w, 'REPLACE')
_vg = ob_1_f40_l50_u40_0x0.vertex_groups.new(name='Bone.010')
for _i, _w in zip([10, 11, 16, 18, 20, 22, 24, 26, 28, 34, 36, 38, 39, 40, 41, 42, 43, 45, 46, 47, 48, 49, 50, 51, 52, 53, 54, 55, 56, 57, 58, 59, 60, 61, 62, 63, 64, 65, 70, 71, 72, 73, 74, 75, 76, 77, 78, 79, 87, 88, 142, 143, 144, 145, 146, 147, 148], [0.0, 0.0, 0.0, 0.0, 0.0, 0.0, 0.0, 0.0, 0.0, 0.0, 0.0, 0.0, 0.0, 0.9999, 0.9999, 0.0, 1.0, 1.0, 0.0, 1.0, 0.0, 1.0, 0.0, 1.0, 0.0, 1.0, 0.0, 1.0, 0.0, 1.0, 0.0, 1.0, 0.0, 1.0, 0.0, 1.0, 0.0, 1.0, 0.0, 0.0, 0.0, 0.0, 0.0, 0.0, 0.0, 0.0, 0.0, 0.0, 0.0, 0.0, 0.0, 0.0, 0.0, 0.0, 0.0, 0.0, 0.0]): _vg.add([_i], _w, 'REPLACE')
_vg = ob_1_f40_l50_u40_0x0.vertex_groups.new(name='Bone.011')
for _i, _w in zip([10, 11, 12, 13, 14, 16, 17, 18, 19, 20, 21, 22, 23, 24, 25, 26, 27, 28, 30, 32, 34, 36, 37, 38, 39, 40, 41, 42, 43, 44, 45, 46, 47, 48, 49, 50, 51, 52, 53, 54, 55, 56, 57, 58, 59, 60, 61, 62, 63, 64, 65, 66, 67, 68, 69, 70, 71, 72, 73, 74, 75, 76, 77, 78, 79, 80, 81, 82, 83, 84, 85, 86, 87, 88, 89, 90, 91, 92, 93, 142, 143, 144, 145, 146, 147, 148], [0.0, 0.0, 0.0, 0.0, 0.0, 0.0, 0.0, 0.0, 0.0, 0.0, 0.0, 0.0, 0.0, 0.0, 0.0, 0.0, 0.0, 0.0, 0.0, 0.0, 0.0, 0.0, 0.0, 0.0, 0.0, 0.0, 0.0, 0.0, 0.0, 0.0, 0.0, 0.0, 0.0, 0.0, 0.0, 0.0, 0.0, 0.0, 0.0, 0.0, 0.0, 0.0, 0.0, 0.0, 0.0, 0.0, 0.0, 0.0, 0.0, 0.0, 0.0, 1.0, 1.0, 1.0, 0.9998, 1.0, 1.0, 1.0, 1.0, 1.0, 1.0, 0.9998, 0.9994, 0.9981, 1.0, 0.0, 0.0, 0.0, 0.0, 0.0, 0.0, 0.0, 0.0, 0.0, 0.0, 0.0, 0.0, 0.0, 0.0, 0.0, 0.0, 0.0, 0.0, 0.0, 0.0, 0.0]): _vg.add([_i], _w, 'REPLACE')
_vg = ob_1_f40_l50_u40_0x0.vertex_groups.new(name='Bone.012')
for _i, _w in zip([14, 15, 29, 30, 31, 32, 33, 35, 80, 81, 82, 83, 84, 85, 86, 87, 88, 89, 90, 91, 92, 93, 94], [0.0, 0.0, 0.0, 0.0, 0.0, 0.0, 0.0, 0.0, 0.9996, 1.0, 0.9999, 0.9961, 1.0, 0.9999, 1.0, 1.0, 1.0, 1.0, 1.0, 1.0, 0.9986, 1.0, 1.0]): _vg.add([_i], _w, 'REPLACE')
_m = ob_1_f40_l50_u40_0x0.modifiers.new('Armature', 'ARMATURE')
_m.object = ob_armature
ob_armature.location = (0.0, 0.0, 0.0)

# ---- collection membership
scene.collection.objects.link(ob_1_f40_l50_u40_0x0)
scene.collection.objects.link(ob_armature)

# ---- scene / render settings (as saved in the file)
scene.frame_start = 1; scene.frame_end = 250; scene.frame_set(0)
scene.render.engine = 'BLENDER_EEVEE_NEXT'
scene.cycles.sampling_pattern = 'TABULATED_SOBOL'
scene.cycles.use_light_tree = False
scene.view_settings.view_transform = 'Filmic'
bpy.context.view_layer.update()

# ---- added for rendering (the .blend has no active camera and no usable light): camera, sun
cam_auto = bpy.data.cameras.new('AutoCamera')
cam_auto.lens = 50.0
cam_auto.sensor_width = 36.0
cam_auto.clip_end = 1000.0
ob_auto_camera = bpy.data.objects.new('AutoCamera', cam_auto)
scene.collection.objects.link(ob_auto_camera)
ob_auto_camera.location = (1.91997, -2.85439, 1.5393)
ob_auto_camera.rotation_euler = (1.09748, -7.21219e-08, 0.694738)
scene.camera = ob_auto_camera
light_auto_sun = bpy.data.lights.new('AutoSun', 'SUN')
light_auto_sun.energy = 3.0
light_auto_sun.angle = 0.0523599
ob_auto_sun = bpy.data.objects.new('AutoSun', light_auto_sun)
scene.collection.objects.link(ob_auto_sun)
ob_auto_sun.rotation_euler = (0.872665, 0.174533, 0.523599)
bpy.context.view_layer.update()
